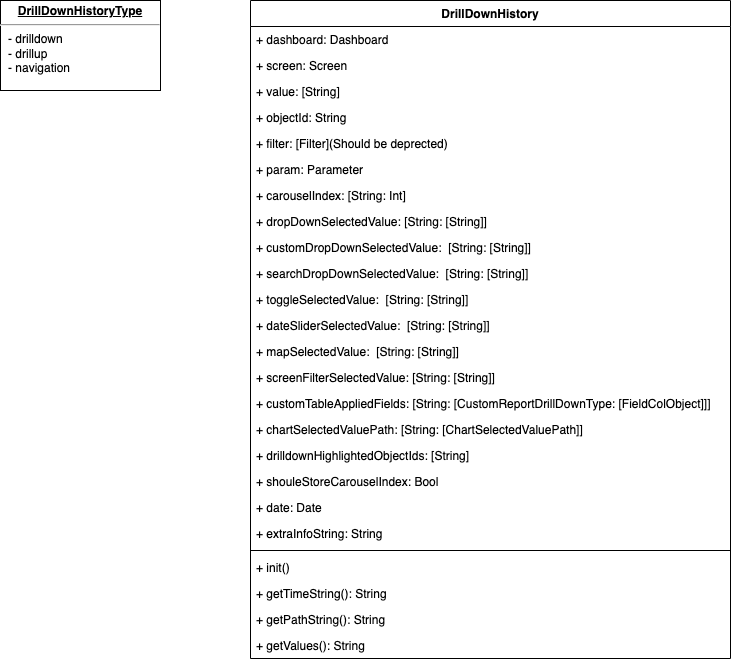

The diagram above was exported from draw.io. Its source (the exported page's mxGraphModel, read from the mxfile embedded in the PNG):
<mxGraphModel dx="1114" dy="824" grid="1" gridSize="10" guides="1" tooltips="1" connect="1" arrows="1" fold="1" page="1" pageScale="1" pageWidth="827" pageHeight="1169" math="0" shadow="0">
  <root>
    <mxCell id="0" />
    <mxCell id="1" parent="0" />
    <mxCell id="SWZzkwFP_98HG1DbjwIT-1" value="&lt;p style=&quot;margin:0px;margin-top:4px;text-align:center;text-decoration:underline;&quot;&gt;&lt;b&gt;DrillDownHistoryType&lt;/b&gt;&lt;/p&gt;&lt;hr&gt;&lt;p style=&quot;margin:0px;margin-left:8px;&quot;&gt;- drilldown&lt;br&gt;- drillup&lt;/p&gt;&lt;p style=&quot;margin:0px;margin-left:8px;&quot;&gt;- navigation&lt;/p&gt;" style="verticalAlign=top;align=left;overflow=fill;fontSize=12;fontFamily=Helvetica;html=1;" vertex="1" parent="1">
      <mxGeometry x="60" y="330" width="160" height="90" as="geometry" />
    </mxCell>
    <mxCell id="SWZzkwFP_98HG1DbjwIT-2" value="DrillDownHistory" style="swimlane;fontStyle=1;align=center;verticalAlign=top;childLayout=stackLayout;horizontal=1;startSize=26;horizontalStack=0;resizeParent=1;resizeParentMax=0;resizeLast=0;collapsible=1;marginBottom=0;" vertex="1" parent="1">
      <mxGeometry x="310" y="330" width="480" height="658" as="geometry" />
    </mxCell>
    <mxCell id="SWZzkwFP_98HG1DbjwIT-3" value="+ dashboard: Dashboard" style="text;strokeColor=none;fillColor=none;align=left;verticalAlign=top;spacingLeft=4;spacingRight=4;overflow=hidden;rotatable=0;points=[[0,0.5],[1,0.5]];portConstraint=eastwest;" vertex="1" parent="SWZzkwFP_98HG1DbjwIT-2">
      <mxGeometry y="26" width="480" height="26" as="geometry" />
    </mxCell>
    <mxCell id="SWZzkwFP_98HG1DbjwIT-7" value="+ screen: Screen" style="text;strokeColor=none;fillColor=none;align=left;verticalAlign=top;spacingLeft=4;spacingRight=4;overflow=hidden;rotatable=0;points=[[0,0.5],[1,0.5]];portConstraint=eastwest;" vertex="1" parent="SWZzkwFP_98HG1DbjwIT-2">
      <mxGeometry y="52" width="480" height="26" as="geometry" />
    </mxCell>
    <mxCell id="SWZzkwFP_98HG1DbjwIT-8" value="+ value: [String]" style="text;strokeColor=none;fillColor=none;align=left;verticalAlign=top;spacingLeft=4;spacingRight=4;overflow=hidden;rotatable=0;points=[[0,0.5],[1,0.5]];portConstraint=eastwest;" vertex="1" parent="SWZzkwFP_98HG1DbjwIT-2">
      <mxGeometry y="78" width="480" height="26" as="geometry" />
    </mxCell>
    <mxCell id="SWZzkwFP_98HG1DbjwIT-9" value="+ objectId: String" style="text;strokeColor=none;fillColor=none;align=left;verticalAlign=top;spacingLeft=4;spacingRight=4;overflow=hidden;rotatable=0;points=[[0,0.5],[1,0.5]];portConstraint=eastwest;" vertex="1" parent="SWZzkwFP_98HG1DbjwIT-2">
      <mxGeometry y="104" width="480" height="26" as="geometry" />
    </mxCell>
    <mxCell id="SWZzkwFP_98HG1DbjwIT-10" value="+ filter: [Filter](Should be deprected)" style="text;strokeColor=none;fillColor=none;align=left;verticalAlign=top;spacingLeft=4;spacingRight=4;overflow=hidden;rotatable=0;points=[[0,0.5],[1,0.5]];portConstraint=eastwest;" vertex="1" parent="SWZzkwFP_98HG1DbjwIT-2">
      <mxGeometry y="130" width="480" height="26" as="geometry" />
    </mxCell>
    <mxCell id="SWZzkwFP_98HG1DbjwIT-11" value="+ param: Parameter" style="text;strokeColor=none;fillColor=none;align=left;verticalAlign=top;spacingLeft=4;spacingRight=4;overflow=hidden;rotatable=0;points=[[0,0.5],[1,0.5]];portConstraint=eastwest;" vertex="1" parent="SWZzkwFP_98HG1DbjwIT-2">
      <mxGeometry y="156" width="480" height="26" as="geometry" />
    </mxCell>
    <mxCell id="SWZzkwFP_98HG1DbjwIT-12" value="+ carouselIndex: [String: Int]" style="text;strokeColor=none;fillColor=none;align=left;verticalAlign=top;spacingLeft=4;spacingRight=4;overflow=hidden;rotatable=0;points=[[0,0.5],[1,0.5]];portConstraint=eastwest;" vertex="1" parent="SWZzkwFP_98HG1DbjwIT-2">
      <mxGeometry y="182" width="480" height="26" as="geometry" />
    </mxCell>
    <mxCell id="SWZzkwFP_98HG1DbjwIT-13" value="+ dropDownSelectedValue: [String: [String]]" style="text;strokeColor=none;fillColor=none;align=left;verticalAlign=top;spacingLeft=4;spacingRight=4;overflow=hidden;rotatable=0;points=[[0,0.5],[1,0.5]];portConstraint=eastwest;" vertex="1" parent="SWZzkwFP_98HG1DbjwIT-2">
      <mxGeometry y="208" width="480" height="26" as="geometry" />
    </mxCell>
    <mxCell id="SWZzkwFP_98HG1DbjwIT-14" value="+ customDropDownSelectedValue:  [String: [String]]" style="text;strokeColor=none;fillColor=none;align=left;verticalAlign=top;spacingLeft=4;spacingRight=4;overflow=hidden;rotatable=0;points=[[0,0.5],[1,0.5]];portConstraint=eastwest;" vertex="1" parent="SWZzkwFP_98HG1DbjwIT-2">
      <mxGeometry y="234" width="480" height="26" as="geometry" />
    </mxCell>
    <mxCell id="SWZzkwFP_98HG1DbjwIT-15" value="+ searchDropDownSelectedValue:  [String: [String]]" style="text;strokeColor=none;fillColor=none;align=left;verticalAlign=top;spacingLeft=4;spacingRight=4;overflow=hidden;rotatable=0;points=[[0,0.5],[1,0.5]];portConstraint=eastwest;" vertex="1" parent="SWZzkwFP_98HG1DbjwIT-2">
      <mxGeometry y="260" width="480" height="26" as="geometry" />
    </mxCell>
    <mxCell id="SWZzkwFP_98HG1DbjwIT-17" value="+ toggleSelectedValue:  [String: [String]]" style="text;strokeColor=none;fillColor=none;align=left;verticalAlign=top;spacingLeft=4;spacingRight=4;overflow=hidden;rotatable=0;points=[[0,0.5],[1,0.5]];portConstraint=eastwest;" vertex="1" parent="SWZzkwFP_98HG1DbjwIT-2">
      <mxGeometry y="286" width="480" height="26" as="geometry" />
    </mxCell>
    <mxCell id="SWZzkwFP_98HG1DbjwIT-18" value="+ dateSliderSelectedValue:  [String: [String]]" style="text;strokeColor=none;fillColor=none;align=left;verticalAlign=top;spacingLeft=4;spacingRight=4;overflow=hidden;rotatable=0;points=[[0,0.5],[1,0.5]];portConstraint=eastwest;" vertex="1" parent="SWZzkwFP_98HG1DbjwIT-2">
      <mxGeometry y="312" width="480" height="26" as="geometry" />
    </mxCell>
    <mxCell id="SWZzkwFP_98HG1DbjwIT-16" value="+ mapSelectedValue:  [String: [String]]" style="text;strokeColor=none;fillColor=none;align=left;verticalAlign=top;spacingLeft=4;spacingRight=4;overflow=hidden;rotatable=0;points=[[0,0.5],[1,0.5]];portConstraint=eastwest;" vertex="1" parent="SWZzkwFP_98HG1DbjwIT-2">
      <mxGeometry y="338" width="480" height="26" as="geometry" />
    </mxCell>
    <mxCell id="SWZzkwFP_98HG1DbjwIT-20" value="+ screenFilterSelectedValue: [String: [String]]" style="text;strokeColor=none;fillColor=none;align=left;verticalAlign=top;spacingLeft=4;spacingRight=4;overflow=hidden;rotatable=0;points=[[0,0.5],[1,0.5]];portConstraint=eastwest;" vertex="1" parent="SWZzkwFP_98HG1DbjwIT-2">
      <mxGeometry y="364" width="480" height="26" as="geometry" />
    </mxCell>
    <mxCell id="SWZzkwFP_98HG1DbjwIT-22" value="+ customTableAppliedFields: [String: [CustomReportDrillDownType: [FieldColObject]]]" style="text;strokeColor=none;fillColor=none;align=left;verticalAlign=top;spacingLeft=4;spacingRight=4;overflow=hidden;rotatable=0;points=[[0,0.5],[1,0.5]];portConstraint=eastwest;" vertex="1" parent="SWZzkwFP_98HG1DbjwIT-2">
      <mxGeometry y="390" width="480" height="26" as="geometry" />
    </mxCell>
    <mxCell id="SWZzkwFP_98HG1DbjwIT-23" value="+ chartSelectedValuePath: [String: [ChartSelectedValuePath]]" style="text;strokeColor=none;fillColor=none;align=left;verticalAlign=top;spacingLeft=4;spacingRight=4;overflow=hidden;rotatable=0;points=[[0,0.5],[1,0.5]];portConstraint=eastwest;" vertex="1" parent="SWZzkwFP_98HG1DbjwIT-2">
      <mxGeometry y="416" width="480" height="26" as="geometry" />
    </mxCell>
    <mxCell id="SWZzkwFP_98HG1DbjwIT-24" value="+ drilldownHighlightedObjectIds: [String]" style="text;strokeColor=none;fillColor=none;align=left;verticalAlign=top;spacingLeft=4;spacingRight=4;overflow=hidden;rotatable=0;points=[[0,0.5],[1,0.5]];portConstraint=eastwest;" vertex="1" parent="SWZzkwFP_98HG1DbjwIT-2">
      <mxGeometry y="442" width="480" height="26" as="geometry" />
    </mxCell>
    <mxCell id="SWZzkwFP_98HG1DbjwIT-28" value="+ shouleStoreCarouselIndex: Bool" style="text;strokeColor=none;fillColor=none;align=left;verticalAlign=top;spacingLeft=4;spacingRight=4;overflow=hidden;rotatable=0;points=[[0,0.5],[1,0.5]];portConstraint=eastwest;" vertex="1" parent="SWZzkwFP_98HG1DbjwIT-2">
      <mxGeometry y="468" width="480" height="26" as="geometry" />
    </mxCell>
    <mxCell id="SWZzkwFP_98HG1DbjwIT-34" value="+ date: Date" style="text;strokeColor=none;fillColor=none;align=left;verticalAlign=top;spacingLeft=4;spacingRight=4;overflow=hidden;rotatable=0;points=[[0,0.5],[1,0.5]];portConstraint=eastwest;" vertex="1" parent="SWZzkwFP_98HG1DbjwIT-2">
      <mxGeometry y="494" width="480" height="26" as="geometry" />
    </mxCell>
    <mxCell id="SWZzkwFP_98HG1DbjwIT-30" value="+ extraInfoString: String" style="text;strokeColor=none;fillColor=none;align=left;verticalAlign=top;spacingLeft=4;spacingRight=4;overflow=hidden;rotatable=0;points=[[0,0.5],[1,0.5]];portConstraint=eastwest;" vertex="1" parent="SWZzkwFP_98HG1DbjwIT-2">
      <mxGeometry y="520" width="480" height="26" as="geometry" />
    </mxCell>
    <mxCell id="SWZzkwFP_98HG1DbjwIT-4" value="" style="line;strokeWidth=1;fillColor=none;align=left;verticalAlign=middle;spacingTop=-1;spacingLeft=3;spacingRight=3;rotatable=0;labelPosition=right;points=[];portConstraint=eastwest;strokeColor=inherit;" vertex="1" parent="SWZzkwFP_98HG1DbjwIT-2">
      <mxGeometry y="546" width="480" height="8" as="geometry" />
    </mxCell>
    <mxCell id="SWZzkwFP_98HG1DbjwIT-5" value="+ init()" style="text;strokeColor=none;fillColor=none;align=left;verticalAlign=top;spacingLeft=4;spacingRight=4;overflow=hidden;rotatable=0;points=[[0,0.5],[1,0.5]];portConstraint=eastwest;" vertex="1" parent="SWZzkwFP_98HG1DbjwIT-2">
      <mxGeometry y="554" width="480" height="26" as="geometry" />
    </mxCell>
    <mxCell id="SWZzkwFP_98HG1DbjwIT-32" value="+ getTimeString(): String" style="text;strokeColor=none;fillColor=none;align=left;verticalAlign=top;spacingLeft=4;spacingRight=4;overflow=hidden;rotatable=0;points=[[0,0.5],[1,0.5]];portConstraint=eastwest;" vertex="1" parent="SWZzkwFP_98HG1DbjwIT-2">
      <mxGeometry y="580" width="480" height="26" as="geometry" />
    </mxCell>
    <mxCell id="SWZzkwFP_98HG1DbjwIT-31" value="+ getPathString(): String" style="text;strokeColor=none;fillColor=none;align=left;verticalAlign=top;spacingLeft=4;spacingRight=4;overflow=hidden;rotatable=0;points=[[0,0.5],[1,0.5]];portConstraint=eastwest;" vertex="1" parent="SWZzkwFP_98HG1DbjwIT-2">
      <mxGeometry y="606" width="480" height="26" as="geometry" />
    </mxCell>
    <mxCell id="SWZzkwFP_98HG1DbjwIT-33" value="+ getValues(): String" style="text;strokeColor=none;fillColor=none;align=left;verticalAlign=top;spacingLeft=4;spacingRight=4;overflow=hidden;rotatable=0;points=[[0,0.5],[1,0.5]];portConstraint=eastwest;" vertex="1" parent="SWZzkwFP_98HG1DbjwIT-2">
      <mxGeometry y="632" width="480" height="26" as="geometry" />
    </mxCell>
  </root>
</mxGraphModel>